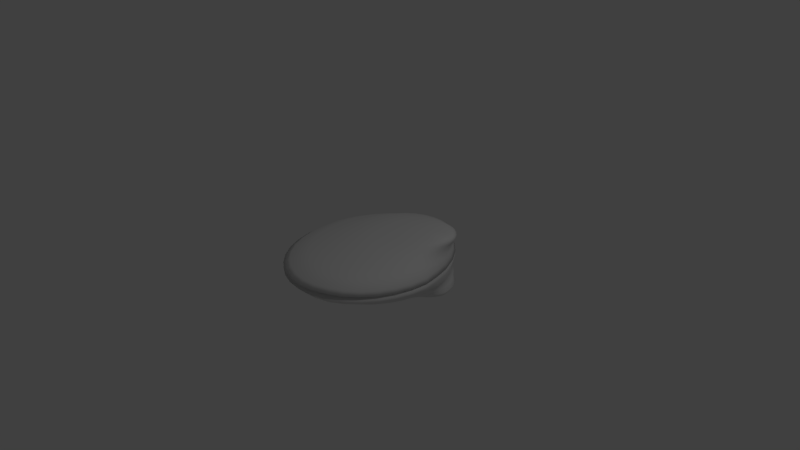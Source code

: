 # Source: quahog.blend  (saved by Blender 2.78.0; exported with 4.5.12 LTS)
import bpy
from mathutils import Matrix  # noqa: F401  (used for matrix-valued properties, if any)

bpy.ops.wm.read_factory_settings(use_empty=True)
scene = bpy.context.scene
scene.name = 'Scene'

# ---- collections
col_collection_1 = bpy.data.collections.new('Collection 1'); scene.collection.children.link(col_collection_1)

# ---- world
world_world = bpy.data.worlds.new('World'); scene.world = world_world
world_world.color = (0.05088, 0.05088, 0.05088)
world_world.use_sun_shadow = False
world_world.sun_shadow_jitter_overblur = 0.0
world_world.cycles.sampling_method = 'MANUAL'

# ---- cameras
cam_camera = bpy.data.cameras.new('Camera')
cam_camera.clip_end = 100.0
cam_camera.lens = 35.0
cam_camera.sensor_width = 32.0
cam_camera.sensor_height = 18.0
cam_camera.ortho_scale = 7.314
cam_camera.dof.focus_distance = 0.0
cam_camera.dof.aperture_fstop = 128.0

# ---- lights
light_lamp = bpy.data.lights.new('Lamp', 'POINT')
light_lamp.transmission_factor = 0.0
light_lamp.cutoff_distance = 30.0
light_lamp.energy = 100.0
light_lamp.shadow_buffer_clip_start = 1.001
light_lamp.shadow_soft_size = 0.1
light_lamp.shadow_maximum_resolution = 0.006
light_lamp.use_absolute_resolution = True

# ---- meshes
me_sphere = bpy.data.meshes.new('Sphere')
me_sphere.from_pydata([(0.8271, 0.5767, 0.393), (0.7525, 0.7085, 0.3732), (0.6718, 0.83, 0.3436), (0.5492, 0.8942, 0.298), (0.4374, 0.9805, 0.2535), (0.3568, 1.007, 0.1976), (0.3222, 1.039, 0.1684), (0.248, 1.087, 0.09595), (0.8499, 0.5687, 0.3922), (0.7973, 0.6929, 0.3714), (0.7367, 0.8074, 0.3411), (0.6391, 0.8629, 0.2946), (0.5579, 0.9385, 0.2489), (0.5003, 0.9569, 0.2036), (0.4821, 0.9834, 0.1736), (0.4288, 1.024, 0.1002), (0.8709, 0.5558, 0.3913), (0.8385, 0.6676, 0.3698), (0.7966, 0.7706, 0.3388), (0.7219, 0.812, 0.2914), (0.6689, 0.8702, 0.2446), (0.6325, 0.8756, 0.1985), (0.6295, 0.8928, 0.1679), (0.5954, 0.9218, 0.0938), (0.8893, 0.5384, 0.3906), (0.8746, 0.6335, 0.3684), (0.849, 0.7211, 0.3368), (0.7945, 0.7434, 0.2886), (0.7662, 0.7783, 0.2409), (0.7483, 0.7662, 0.194), (0.7586, 0.7708, 0.163), (0.7414, 0.7839, 0.08816), (0.9044, 0.5172, 0.39), (0.9042, 0.5919, 0.3673), (0.892, 0.6607, 0.3351), (0.8541, 0.6599, 0.2863), (0.8461, 0.6663, 0.2378), (0.8434, 0.6329, 0.1903), (0.8647, 0.6222, 0.1589), (0.8612, 0.6159, 0.08353), (0.9157, 0.493, 0.3896), (0.9263, 0.5445, 0.3664), (0.924, 0.5919, 0.3339), (0.8984, 0.5646, 0.2846), (0.9054, 0.5386, 0.2355), (0.914, 0.4808, 0.1876), (0.9434, 0.4526, 0.1558), (0.9503, 0.4243, 0.0801), (0.9226, 0.4668, 0.3893), (0.9398, 0.493, 0.3659), (0.9437, 0.5172, 0.3331), (0.9256, 0.4612, 0.2835), (0.942, 0.4, 0.2341), (0.9575, 0.3158, 0.1859), (0.9919, 0.2686, 0.1539), (1.005, 0.2163, 0.07798), (0.9249, 0.4395, 0.3893), (0.9444, 0.4395, 0.3657), (0.9504, 0.4395, 0.3329), (0.9348, 0.3537, 0.2832), (0.9543, 0.2558, 0.2336), (0.9722, 0.1442, 0.1853), (1.008, 0.07726, 0.1533), (1.043, -3.865e-07, 0.07651), (0.9226, 0.4123, 0.3893), (0.9398, 0.386, 0.3659), (0.9437, 0.3619, 0.3331), (0.9256, 0.2462, 0.2835), (0.942, 0.1117, 0.2341), (0.9575, -0.02739, 0.1859), (0.9919, -0.1141, 0.1539), (1.025, -0.2163, 0.07723), (0.9157, 0.386, 0.3896), (0.9263, 0.3346, 0.3664), (0.924, 0.2872, 0.3339), (0.8984, 0.1428, 0.2846), (0.9054, -0.02694, 0.2355), (0.914, -0.1924, 0.1876), (0.9434, -0.2981, 0.1558), (0.9697, -0.4243, 0.07935), (0.9044, 0.3619, 0.39), (0.9042, 0.2872, 0.3673), (0.892, 0.2183, 0.3351), (0.8541, 0.04749, 0.2863), (0.8461, -0.1547, 0.2378), (0.8434, -0.3445, 0.1903), (0.8647, -0.4676, 0.1589), (0.8807, -0.6159, 0.08278), (0.8893, 0.3407, 0.3906), (0.8746, 0.2456, 0.3684), (0.849, 0.158, 0.3368), (0.7945, -0.03603, 0.2886), (0.7662, -0.2667, 0.2409), (0.7483, -0.4778, 0.194), (0.7586, -0.6163, 0.163), (0.7609, -0.7839, 0.08741), (0.8709, 0.3233, 0.3913), (0.8385, 0.2115, 0.3698), (0.7966, 0.1085, 0.3388), (0.7219, -0.1046, 0.2914), (0.6689, -0.3586, 0.2446), (0.6325, -0.5872, 0.1985), (0.6295, -0.7382, 0.1679), (0.6148, -0.9218, 0.09305), (0.8499, 0.3104, 0.3922), (0.7973, 0.1862, 0.3714), (0.7367, 0.07168, 0.3411), (0.6391, -0.1555, 0.2946), (0.5579, -0.4268, 0.2489), (0.5003, -0.6685, 0.2036), (0.4821, -0.8289, 0.1736), (0.4482, -1.024, 0.09948), (0.8271, 0.3024, 0.393), (0.7525, 0.1705, 0.3732), (0.6718, 0.04903, 0.3436), (0.5492, -0.1869, 0.298), (0.4374, -0.4689, 0.2535), (0.3568, -0.7185, 0.1976), (0.3222, -0.8847, 0.1684), (0.2675, -1.087, 0.0952), (0.8034, 0.2997, 0.3939), (0.706, 0.1653, 0.375), (0.6043, 0.04138, 0.3462), (0.4558, -0.1975, 0.3017), (0.3121, -0.4831, 0.2584), (0.2064, -0.7354, 0.1983), (0.1557, -0.9035, 0.1677), (0.08208, -1.109, 0.09203), (0.7797, 0.3024, 0.3949), (0.6595, 0.1705, 0.3767), (0.5368, 0.04903, 0.3488), (0.3623, -0.1869, 0.3053), (0.1868, -0.4689, 0.2632), (0.05715, -0.7185, 0.1984), (-0.01073, -0.8847, 0.1679), (-0.106, -1.087, 0.09221), (0.7569, 0.3104, 0.3957), (0.6148, 0.1862, 0.3785), (0.4719, 0.07168, 0.3513), (0.2725, -0.1555, 0.3087), (0.06634, -0.4268, 0.2679), (-0.08638, -0.6685, 0.1985), (-0.1708, -0.8289, 0.168), (-0.2869, -1.024, 0.09239), (0.873, 0.4395, 0.4089), (0.7359, 0.3233, 0.3966), (0.5736, 0.2115, 0.3801), (0.412, 0.1085, 0.3536), (0.1897, -0.1046, 0.3119), (-0.0447, -0.3586, 0.2722), (-0.2187, -0.5872, 0.1987), (-0.3183, -0.7382, 0.1682), (-0.4537, -0.9218, 0.09255), (0.7175, 0.3407, 0.3973), (0.5375, 0.2456, 0.3815), (0.3596, 0.158, 0.3557), (0.1171, -0.03603, 0.3147), (-0.142, -0.2667, 0.2759), (-0.3346, -0.4778, 0.1988), (-0.4475, -0.6163, 0.1683), (-0.5998, -0.7839, 0.09269), (0.7024, 0.3619, 0.3978), (0.5078, 0.2872, 0.3826), (0.3165, 0.2183, 0.3573), (0.05749, 0.04749, 0.317), (-0.2219, -0.1547, 0.279), (-0.4298, -0.3445, 0.1989), (-0.5536, -0.4676, 0.1684), (-0.7197, -0.6159, 0.09281), (0.6911, 0.386, 0.3983), (0.4858, 0.3346, 0.3835), (0.2846, 0.2872, 0.3586), (0.01322, 0.1428, 0.3187), (-0.2812, -0.02694, 0.2813), (-0.5005, -0.1924, 0.1989), (-0.6325, -0.2981, 0.1685), (-0.8088, -0.4243, 0.09289), (0.6842, 0.4123, 0.3985), (0.4722, 0.386, 0.384), (0.2649, 0.3619, 0.3593), (-0.01404, 0.2462, 0.3198), (-0.3178, 0.1117, 0.2827), (-0.544, -0.02739, 0.199), (-0.681, -0.1141, 0.1685), (-0.8637, -0.2163, 0.09295), (0.6819, 0.4395, 0.3986), (0.4677, 0.4395, 0.3842), (0.2582, 0.4395, 0.3596), (-0.02324, 0.3537, 0.3202), (-0.3301, 0.2558, 0.2832), (-0.5587, 0.1442, 0.199), (-0.6974, 0.07726, 0.1685), (-0.8822, -1.227e-07, 0.09296), (0.6842, 0.4668, 0.3985), (0.4722, 0.493, 0.384), (0.2649, 0.5172, 0.3593), (-0.01404, 0.4612, 0.3198), (-0.3178, 0.4, 0.2827), (-0.544, 0.3158, 0.199), (-0.681, 0.2686, 0.1685), (-0.8831, 0.2163, 0.09296), (0.6911, 0.493, 0.3983), (0.4858, 0.5445, 0.3835), (0.2846, 0.5919, 0.3586), (0.01322, 0.5646, 0.3187), (-0.2812, 0.5386, 0.2813), (-0.5005, 0.4808, 0.1989), (-0.6325, 0.4526, 0.1685), (-0.8283, 0.4243, 0.09291), (0.7024, 0.5172, 0.3978), (0.5078, 0.5919, 0.3826), (0.3165, 0.6607, 0.3573), (0.05749, 0.6599, 0.317), (-0.2219, 0.6663, 0.279), (-0.4298, 0.6329, 0.1989), (-0.5536, 0.6222, 0.1684), (-0.7392, 0.6159, 0.09283), (0.7175, 0.5384, 0.3973), (0.5375, 0.6335, 0.3815), (0.3596, 0.7211, 0.3557), (0.1171, 0.7434, 0.3147), (-0.142, 0.7783, 0.2759), (-0.3346, 0.7662, 0.1988), (-0.4475, 0.7708, 0.1683), (-0.6192, 0.7839, 0.09271), (0.7359, 0.5558, 0.3966), (0.5736, 0.6676, 0.3801), (0.412, 0.7706, 0.3536), (0.1897, 0.812, 0.3119), (-0.0447, 0.8702, 0.2722), (-0.2187, 0.8756, 0.1987), (-0.3183, 0.8928, 0.1682), (-0.4731, 0.9218, 0.09257), (0.7569, 0.5687, 0.3957), (0.6148, 0.6929, 0.3785), (0.4719, 0.8074, 0.3513), (0.2725, 0.8629, 0.3087), (0.06634, 0.9385, 0.2679), (-0.08638, 0.9569, 0.1985), (-0.1708, 0.9834, 0.168), (-0.3064, 1.024, 0.09241), (0.7797, 0.5767, 0.3949), (0.6595, 0.7085, 0.3767), (0.5368, 0.83, 0.3488), (0.3623, 0.8942, 0.3053), (0.1868, 0.9805, 0.2632), (0.05715, 1.007, 0.1984), (-0.01073, 1.039, 0.1679), (-0.1255, 1.087, 0.09223), (0.8034, 0.5794, 0.3939), (0.706, 0.7138, 0.375), (0.6043, 0.8377, 0.3462), (0.4558, 0.9048, 0.3017), (0.3121, 0.9947, 0.2584), (0.2064, 1.024, 0.1983), (0.1557, 1.058, 0.1677), (0.06262, 1.109, 0.09205), (0.2166, 1.149, 0.03189), (0.4076, 1.082, 0.03641), (0.5836, 0.974, 0.02962), (0.7379, 0.8283, 0.02366), (0.8645, 0.6508, 0.01877), (0.9586, 0.4483, 0.01514), (1.017, 0.2285, 0.0129), (1.057, -3.782e-07, 0.01136), (1.037, -0.2285, 0.01211), (0.9791, -0.4483, 0.01435), (0.885, -0.6508, 0.01798), (0.7584, -0.8283, 0.02287), (0.6041, -0.974, 0.02883), (0.4281, -1.082, 0.03562), (0.2371, -1.149, 0.0311), (0.04118, -1.171, 0.02775), (-0.1576, -1.149, 0.02795), (-0.3487, -1.082, 0.02813), (-0.5249, -0.974, 0.0283), (-0.6793, -0.8283, 0.02845), (-0.806, -0.6508, 0.02857), (-0.9002, -0.4483, 0.02866), (-0.9581, -0.2285, 0.02872), (-0.9777, -9.941e-08, 0.02874), (-0.9787, 0.2285, 0.02874), (-0.9207, 0.4483, 0.02868), (-0.8266, 0.6508, 0.02859), (-0.6999, 0.8283, 0.02847), (-0.5455, 0.974, 0.02832), (-0.3693, 1.082, 0.02815), (-0.1782, 1.149, 0.02797), (0.02062, 1.171, 0.02777), (0.2414, 1.023, 0.02359), (0.4114, 0.9634, 0.02761), (0.5681, 0.867, 0.02156), (0.7054, 0.7373, 0.01626), (0.8181, 0.5793, 0.01191), (0.9019, 0.399, 0.008678), (0.9535, 0.2034, 0.006687), (0.9892, -3.688e-07, 0.005309), (0.9717, -0.2034, 0.005981), (0.9202, -0.399, 0.007972), (0.8364, -0.5793, 0.01121), (0.7237, -0.7373, 0.01556), (0.5864, -0.867, 0.02086), (0.4297, -0.9634, 0.02691), (0.2597, -1.023, 0.02288), (0.08527, -1.043, 0.01991), (-0.09168, -1.023, 0.02008), (-0.2618, -0.9634, 0.02024), (-0.4186, -0.867, 0.02039), (-0.5561, -0.7373, 0.02052), (-0.6689, -0.5793, 0.02063), (-0.7527, -0.399, 0.02071), (-0.8043, -0.2034, 0.02076), (-0.8217, -1.206e-07, 0.02078), (-0.8226, 0.2034, 0.02078), (-0.771, 0.399, 0.02073), (-0.6872, 0.5793, 0.02065), (-0.5744, 0.7373, 0.02054), (-0.4369, 0.867, 0.02041), (-0.2801, 0.9634, 0.02026), (-0.11, 1.023, 0.02009), (0.06696, 1.043, 0.01992), (0.2363, 0.9913, 0.0), (0.4011, 0.9338, 0.0), (0.553, 0.8404, 0.0), (0.6861, 0.7147, 0.0), (0.7953, 0.5615, 0.0), (0.8765, 0.3868, 0.0), (0.9265, 0.1972, 0.0), (0.9611, -3.666e-07, 0.0), (0.9442, -0.1972, 0.0), (0.8943, -0.3868, 0.0), (0.8131, -0.5615, 0.0), (0.7038, -0.7147, 0.0), (0.5707, -0.8404, 0.0), (0.4188, -0.9338, 0.0), (0.254, -0.9913, 0.0), (0.08496, -1.011, 0.0), (-0.08655, -0.9913, 0.0), (-0.2515, -0.9338, 0.0), (-0.4035, -0.8404, 0.0), (-0.5367, -0.7147, 0.0), (-0.646, -0.5615, 0.0), (-0.7273, -0.3868, 0.0), (-0.7773, -0.1972, 0.0), (-0.7942, -1.261e-07, 0.0), (-0.795, 0.1972, 0.0), (-0.745, 0.3868, 0.0), (-0.6638, 0.5615, 0.0), (-0.5544, 0.7147, 0.0), (-0.4212, 0.8404, 0.0), (-0.2692, 0.9338, 0.0), (-0.1043, 0.9913, 0.0), (0.06722, 1.011, 0.0)], [], [(252, 251, 2, 3), (253, 252, 3, 4), (254, 253, 4, 5), (255, 254, 5, 6), (256, 255, 6, 7), (249, 144, 0), (250, 249, 0, 1), (251, 250, 1, 2), (1, 0, 8, 9), (2, 1, 9, 10), (3, 2, 10, 11), (4, 3, 11, 12), (5, 4, 12, 13), (6, 5, 13, 14), (7, 6, 14, 15), (0, 144, 8), (13, 12, 20, 21), (14, 13, 21, 22), (15, 14, 22, 23), (8, 144, 16), (9, 8, 16, 17), (10, 9, 17, 18), (11, 10, 18, 19), (12, 11, 19, 20), (18, 17, 25, 26), (19, 18, 26, 27), (20, 19, 27, 28), (21, 20, 28, 29), (22, 21, 29, 30), (23, 22, 30, 31), (16, 144, 24), (17, 16, 24, 25), (30, 29, 37, 38), (31, 30, 38, 39), (24, 144, 32), (25, 24, 32, 33), (26, 25, 33, 34), (27, 26, 34, 35), (28, 27, 35, 36), (29, 28, 36, 37), (35, 34, 42, 43), (36, 35, 43, 44), (37, 36, 44, 45), (38, 37, 45, 46), (39, 38, 46, 47), (32, 144, 40), (33, 32, 40, 41), (34, 33, 41, 42), (47, 46, 54, 55), (40, 144, 48), (41, 40, 48, 49), (42, 41, 49, 50), (43, 42, 50, 51), (44, 43, 51, 52), (45, 44, 52, 53), (46, 45, 53, 54), (51, 50, 58, 59), (52, 51, 59, 60), (53, 52, 60, 61), (54, 53, 61, 62), (55, 54, 62, 63), (48, 144, 56), (49, 48, 56, 57), (50, 49, 57, 58), (63, 62, 70, 71), (56, 144, 64), (57, 56, 64, 65), (58, 57, 65, 66), (59, 58, 66, 67), (60, 59, 67, 68), (61, 60, 68, 69), (62, 61, 69, 70), (68, 67, 75, 76), (69, 68, 76, 77), (70, 69, 77, 78), (71, 70, 78, 79), (64, 144, 72), (65, 64, 72, 73), (66, 65, 73, 74), (67, 66, 74, 75), (72, 144, 80), (73, 72, 80, 81), (74, 73, 81, 82), (75, 74, 82, 83), (76, 75, 83, 84), (77, 76, 84, 85), (78, 77, 85, 86), (79, 78, 86, 87), (84, 83, 91, 92), (85, 84, 92, 93), (86, 85, 93, 94), (87, 86, 94, 95), (80, 144, 88), (81, 80, 88, 89), (82, 81, 89, 90), (83, 82, 90, 91), (89, 88, 96, 97), (90, 89, 97, 98), (91, 90, 98, 99), (92, 91, 99, 100), (93, 92, 100, 101), (94, 93, 101, 102), (95, 94, 102, 103), (88, 144, 96), (101, 100, 108, 109), (102, 101, 109, 110), (103, 102, 110, 111), (96, 144, 104), (97, 96, 104, 105), (98, 97, 105, 106), (99, 98, 106, 107), (100, 99, 107, 108), (106, 105, 113, 114), (107, 106, 114, 115), (108, 107, 115, 116), (109, 108, 116, 117), (110, 109, 117, 118), (111, 110, 118, 119), (104, 144, 112), (105, 104, 112, 113), (118, 117, 125, 126), (119, 118, 126, 127), (112, 144, 120), (113, 112, 120, 121), (114, 113, 121, 122), (115, 114, 122, 123), (116, 115, 123, 124), (117, 116, 124, 125), (122, 121, 129, 130), (123, 122, 130, 131), (124, 123, 131, 132), (125, 124, 132, 133), (126, 125, 133, 134), (127, 126, 134, 135), (120, 144, 128), (121, 120, 128, 129), (134, 133, 141, 142), (135, 134, 142, 143), (128, 144, 136), (129, 128, 136, 137), (130, 129, 137, 138), (131, 130, 138, 139), (132, 131, 139, 140), (133, 132, 140, 141), (139, 138, 147, 148), (140, 139, 148, 149), (141, 140, 149, 150), (142, 141, 150, 151), (143, 142, 151, 152), (136, 144, 145), (137, 136, 145, 146), (138, 137, 146, 147), (152, 151, 159, 160), (145, 144, 153), (146, 145, 153, 154), (147, 146, 154, 155), (148, 147, 155, 156), (149, 148, 156, 157), (150, 149, 157, 158), (151, 150, 158, 159), (156, 155, 163, 164), (157, 156, 164, 165), (158, 157, 165, 166), (159, 158, 166, 167), (160, 159, 167, 168), (153, 144, 161), (154, 153, 161, 162), (155, 154, 162, 163), (168, 167, 175, 176), (161, 144, 169), (162, 161, 169, 170), (163, 162, 170, 171), (164, 163, 171, 172), (165, 164, 172, 173), (166, 165, 173, 174), (167, 166, 174, 175), (173, 172, 180, 181), (174, 173, 181, 182), (175, 174, 182, 183), (176, 175, 183, 184), (169, 144, 177), (170, 169, 177, 178), (171, 170, 178, 179), (172, 171, 179, 180), (178, 177, 185, 186), (179, 178, 186, 187), (180, 179, 187, 188), (181, 180, 188, 189), (182, 181, 189, 190), (183, 182, 190, 191), (184, 183, 191, 192), (177, 144, 185), (190, 189, 197, 198), (191, 190, 198, 199), (192, 191, 199, 200), (185, 144, 193), (186, 185, 193, 194), (187, 186, 194, 195), (188, 187, 195, 196), (189, 188, 196, 197), (194, 193, 201, 202), (195, 194, 202, 203), (196, 195, 203, 204), (197, 196, 204, 205), (198, 197, 205, 206), (199, 198, 206, 207), (200, 199, 207, 208), (193, 144, 201), (206, 205, 213, 214), (207, 206, 214, 215), (208, 207, 215, 216), (201, 144, 209), (202, 201, 209, 210), (203, 202, 210, 211), (204, 203, 211, 212), (205, 204, 212, 213), (211, 210, 218, 219), (212, 211, 219, 220), (213, 212, 220, 221), (214, 213, 221, 222), (215, 214, 222, 223), (216, 215, 223, 224), (209, 144, 217), (210, 209, 217, 218), (223, 222, 230, 231), (224, 223, 231, 232), (217, 144, 225), (218, 217, 225, 226), (219, 218, 226, 227), (220, 219, 227, 228), (221, 220, 228, 229), (222, 221, 229, 230), (227, 226, 234, 235), (228, 227, 235, 236), (229, 228, 236, 237), (230, 229, 237, 238), (231, 230, 238, 239), (232, 231, 239, 240), (225, 144, 233), (226, 225, 233, 234), (239, 238, 246, 247), (240, 239, 247, 248), (233, 144, 241), (234, 233, 241, 242), (235, 234, 242, 243), (236, 235, 243, 244), (237, 236, 244, 245), (238, 237, 245, 246), (244, 243, 251, 252), (245, 244, 252, 253), (246, 245, 253, 254), (247, 246, 254, 255), (248, 247, 255, 256), (241, 144, 249), (242, 241, 249, 250), (243, 242, 250, 251), (232, 240, 286, 285), (176, 184, 279, 278), (111, 119, 271, 270), (248, 256, 288, 287), (192, 200, 281, 280), (135, 143, 274, 273), (55, 63, 264, 263), (79, 87, 267, 266), (152, 160, 276, 275), (127, 135, 273, 272), (71, 79, 266, 265), (208, 216, 283, 282), (95, 103, 269, 268), (15, 23, 259, 258), (224, 232, 285, 284), (200, 208, 282, 281), (168, 176, 278, 277), (143, 152, 275, 274), (87, 95, 268, 267), (31, 39, 261, 260), (7, 15, 258, 257), (47, 55, 263, 262), (216, 224, 284, 283), (103, 111, 270, 269), (240, 248, 287, 286), (23, 31, 260, 259), (184, 192, 280, 279), (160, 168, 277, 276), (256, 7, 257, 288), (119, 127, 272, 271), (63, 71, 265, 264), (39, 47, 262, 261), (280, 281, 313, 312), (267, 268, 300, 299), (281, 282, 314, 313), (268, 269, 301, 300), (282, 283, 315, 314), (269, 270, 302, 301), (283, 284, 316, 315), (270, 271, 303, 302), (257, 258, 290, 289), (284, 285, 317, 316), (271, 272, 304, 303), (258, 259, 291, 290), (285, 286, 318, 317), (272, 273, 305, 304), (259, 260, 292, 291), (286, 287, 319, 318), (273, 274, 306, 305), (260, 261, 293, 292), (287, 288, 320, 319), (274, 275, 307, 306), (261, 262, 294, 293), (288, 257, 289, 320), (275, 276, 308, 307), (262, 263, 295, 294), (276, 277, 309, 308), (263, 264, 296, 295), (277, 278, 310, 309), (264, 265, 297, 296), (278, 279, 311, 310), (265, 266, 298, 297), (279, 280, 312, 311), (266, 267, 299, 298), (315, 316, 348, 347), (302, 303, 335, 334), (289, 290, 322, 321), (316, 317, 349, 348), (303, 304, 336, 335), (290, 291, 323, 322), (317, 318, 350, 349), (304, 305, 337, 336), (291, 292, 324, 323), (318, 319, 351, 350), (305, 306, 338, 337), (292, 293, 325, 324), (319, 320, 352, 351), (306, 307, 339, 338), (293, 294, 326, 325), (320, 289, 321, 352), (307, 308, 340, 339), (294, 295, 327, 326), (308, 309, 341, 340), (295, 296, 328, 327), (309, 310, 342, 341), (296, 297, 329, 328), (310, 311, 343, 342), (297, 298, 330, 329), (311, 312, 344, 343), (298, 299, 331, 330), (312, 313, 345, 344), (299, 300, 332, 331), (313, 314, 346, 345), (300, 301, 333, 332), (314, 315, 347, 346), (301, 302, 334, 333)])
me_sphere.polygons.foreach_set('use_smooth', [True] * 352)
me_sphere.use_remesh_preserve_volume = False
me_sphere.use_remesh_preserve_attributes = False
me_sphere.use_mirror_vertex_groups = False
me_sphere.update()

# ---- objects
ob_sphere = bpy.data.objects.new('Sphere', me_sphere)
ob_lamp = bpy.data.objects.new('Lamp', light_lamp)
ob_camera = bpy.data.objects.new('Camera', cam_camera)

# ---- transforms, parenting, visibility, modifiers, constraints
ob_sphere.location = (0.0, 0.0, 0.0)
ob_sphere.lineart.crease_threshold = 0.0
_m = ob_sphere.modifiers.new('Mirror', 'MIRROR')
_m.use_axis = (False, False, True)
_m.use_clip = True
ob_lamp.location = (4.076, 1.005, 5.904)
ob_lamp.rotation_euler = (0.6503, 0.05522, 1.866)
ob_lamp.lock_rotations_4d = False
ob_lamp.empty_display_type = 'ARROWS'
ob_lamp.color = (0.0, 0.0, 0.0, 0.0)
ob_lamp.lineart.crease_threshold = 0.0
ob_camera.location = (7.481, -6.508, 5.344)
ob_camera.rotation_euler = (1.109, 0.0, 0.8149)
ob_camera.lock_rotations_4d = False
ob_camera.empty_display_type = 'ARROWS'
ob_camera.color = (0.0, 0.0, 0.0, 0.0)
ob_camera.display_type = 'WIRE'
ob_camera.lineart.crease_threshold = 0.0

# ---- collection membership
col_collection_1.objects.link(ob_sphere)
col_collection_1.objects.link(ob_lamp)
col_collection_1.objects.link(ob_camera)

# ---- scene / render settings (as saved in the file)
scene.camera = ob_camera
scene.frame_start = 1; scene.frame_end = 250; scene.frame_set(1)
scene.render.engine = 'BLENDER_EEVEE_NEXT'
scene.render.resolution_percentage = 50
scene.render.dither_intensity = 0.0
scene.cycles.use_denoising = False
scene.cycles.samples = 128
scene.cycles.sampling_pattern = 'TABULATED_SOBOL'
scene.cycles.light_sampling_threshold = 0.0
scene.cycles.use_adaptive_sampling = False
scene.cycles.use_light_tree = False
scene.cycles.blur_glossy = 0.0
scene.cycles.sample_clamp_indirect = 0.0
scene.view_settings.view_transform = 'Standard'
bpy.context.view_layer.update()
